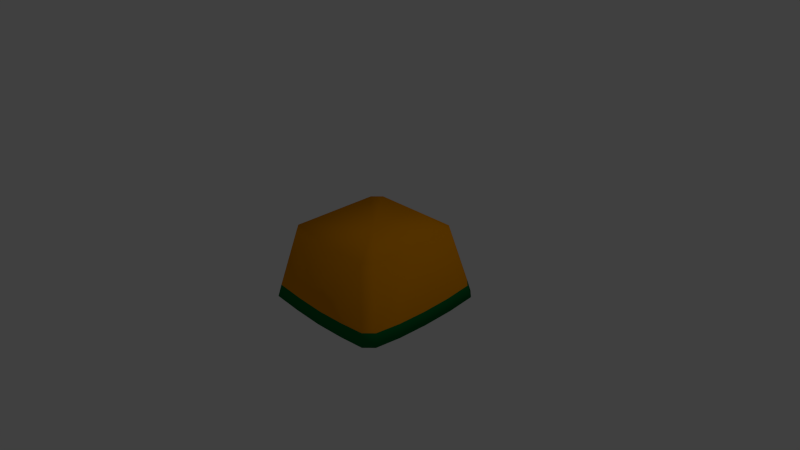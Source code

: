 # Source: pumpkin.blend  (saved by Blender 2.76.0; exported with 4.5.12 LTS)
import bpy
from mathutils import Matrix  # noqa: F401  (used for matrix-valued properties, if any)

bpy.ops.wm.read_factory_settings(use_empty=True)
scene = bpy.context.scene
scene.name = 'Scene'

# ---- collections
col_collection_1 = bpy.data.collections.new('Collection 1'); scene.collection.children.link(col_collection_1)

# ---- materials (node trees are filled in below, after node groups)
mat_material_001 = bpy.data.materials.new('Material.001')
mat_material_001.alpha_threshold = 0.0
mat_material_001.use_transparent_shadow = False
mat_material_001.diffuse_color = (0.8, 0.2888, 0.0, 1.0)
mat_material_001.roughness = 0.5
mat_material_002 = bpy.data.materials.new('Material.002')
mat_material_002.alpha_threshold = 0.0
mat_material_002.use_transparent_shadow = False
mat_material_002.diffuse_color = (0.0, 0.1523, 0.0329, 1.0)
mat_material_002.roughness = 0.5

# ---- material node trees

# ---- world
world_world = bpy.data.worlds.new('World'); scene.world = world_world
world_world.color = (0.05088, 0.05088, 0.05088)
world_world.use_sun_shadow = False
world_world.sun_shadow_jitter_overblur = 0.0
world_world.cycles.sampling_method = 'MANUAL'
world_world.cycles.sample_map_resolution = 256

# ---- cameras
cam_camera = bpy.data.cameras.new('Camera')
cam_camera.clip_end = 100.0
cam_camera.lens = 35.0
cam_camera.sensor_width = 32.0
cam_camera.sensor_height = 18.0
cam_camera.ortho_scale = 7.314
cam_camera.dof.focus_distance = 0.0
cam_camera.dof.aperture_fstop = 128.0

# ---- lights
light_lamp = bpy.data.lights.new('Lamp', 'POINT')
light_lamp.transmission_factor = 0.0
light_lamp.cutoff_distance = 30.0
light_lamp.energy = 100.0
light_lamp.shadow_buffer_clip_start = 1.001
light_lamp.shadow_soft_size = 0.1
light_lamp.shadow_maximum_resolution = 0.006
light_lamp.use_absolute_resolution = True
light_lamp.cycles.use_multiple_importance_sampling = False

# ---- meshes
me_cube_001 = bpy.data.meshes.new('Cube.001')
me_cube_001.from_pydata([(0.0, 0.7403, 0.3751), (0.9151, 0.0, -0.4671), (0.0, 0.9511, -0.6403), (0.7403, 0.0, 0.3751), (0.9511, 0.0, -0.6403), (0.0, 0.0, 0.3751), (0.0, 0.0, -0.6403), (0.0, 0.9151, -0.4671), (0.8311, 0.9511, -0.5853), (0.9511, 0.8311, -0.5853), (0.7403, 0.6204, 0.3751), (0.6204, 0.7403, 0.3751), (0.7952, 0.9151, -0.4122), (0.9151, 0.7952, -0.4122), (0.9511, 0.4367, -0.6273), (0.9151, 0.4178, -0.4542), (0.4271, 0.9511, -0.623), (0.4086, 0.9151, -0.4499)], [], [(17, 12, 8, 16), (15, 1, 4, 14), (13, 9, 8, 12), (10, 13, 12, 11), (6, 2, 16, 8, 9, 14, 4), (13, 15, 14, 9), (7, 17, 16, 2), (1, 15, 13, 10, 3), (3, 10, 11, 0, 5), (0, 11, 12, 17, 7)])
me_cube_001.polygons.foreach_set('use_smooth', [True] * 10)
me_cube_001.polygons.foreach_set('material_index', [1, 1, 1, 0, 1, 1, 1, 0, 0, 0])
me_cube_001.materials.append(mat_material_001)
me_cube_001.materials.append(mat_material_002)
me_cube_001.use_remesh_preserve_volume = False
me_cube_001.use_remesh_preserve_attributes = False
me_cube_001.use_mirror_vertex_groups = False
me_cube_001.update()

# ---- objects
ob_cube = bpy.data.objects.new('Cube', me_cube_001)
ob_lamp = bpy.data.objects.new('Lamp', light_lamp)
ob_camera = bpy.data.objects.new('Camera', cam_camera)

# ---- transforms, parenting, visibility, modifiers, constraints
ob_cube.location = (0.0, 0.0, 0.0)
ob_cube.lineart.crease_threshold = 0.0
_m = ob_cube.modifiers.new('Mirror', 'MIRROR')
_m.use_axis = (True, True, False)
_m.use_clip = True
ob_lamp.location = (4.076, 1.005, 5.904)
ob_lamp.rotation_euler = (0.6503, 0.05522, 1.866)
ob_lamp.lock_rotations_4d = False
ob_lamp.empty_display_type = 'ARROWS'
ob_lamp.color = (0.0, 0.0, 0.0, 0.0)
ob_lamp.lineart.crease_threshold = 0.0
ob_camera.location = (7.481, -6.508, 5.344)
ob_camera.rotation_euler = (1.109, 0.01082, 0.8149)
ob_camera.lock_rotations_4d = False
ob_camera.empty_display_type = 'ARROWS'
ob_camera.color = (0.0, 0.0, 0.0, 0.0)
ob_camera.display_type = 'WIRE'
ob_camera.lineart.crease_threshold = 0.0

# ---- collection membership
col_collection_1.objects.link(ob_cube)
col_collection_1.objects.link(ob_lamp)
col_collection_1.objects.link(ob_camera)

# ---- scene / render settings (as saved in the file)
scene.camera = ob_camera
scene.frame_start = 1; scene.frame_end = 250; scene.frame_set(1)
scene.render.engine = 'BLENDER_EEVEE_NEXT'
scene.render.resolution_percentage = 50
scene.render.dither_intensity = 0.0
scene.cycles.use_denoising = False
scene.cycles.samples = 10
scene.cycles.sampling_pattern = 'TABULATED_SOBOL'
scene.cycles.light_sampling_threshold = 0.0
scene.cycles.use_adaptive_sampling = False
scene.cycles.use_light_tree = False
scene.cycles.blur_glossy = 0.0
scene.cycles.pixel_filter_type = 'GAUSSIAN'
scene.cycles.sample_clamp_indirect = 0.0
scene.view_settings.view_transform = 'Standard'
bpy.context.view_layer.update()
